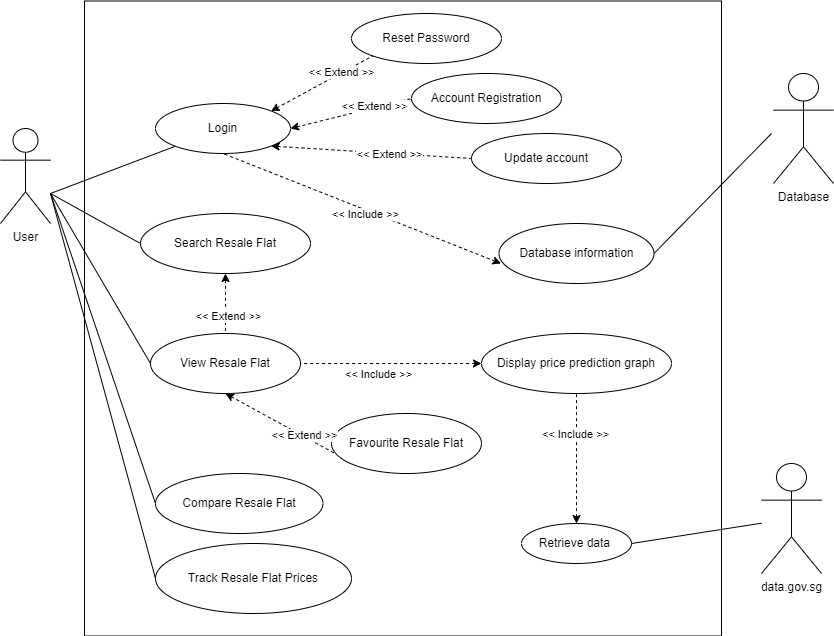

The diagram above was exported from draw.io. Its source (the exported page's mxGraphModel, read from the mxfile embedded in the PNG):
<mxGraphModel dx="1588" dy="924" grid="1" gridSize="10" guides="1" tooltips="1" connect="1" arrows="1" fold="1" page="1" pageScale="1" pageWidth="850" pageHeight="1100" math="0" shadow="0">
  <root>
    <mxCell id="0" />
    <mxCell id="1" parent="0" />
    <mxCell id="t_s-OSnG1zpbHEIIoIOM-1" value="User" style="shape=umlActor;verticalLabelPosition=bottom;verticalAlign=top;html=1;outlineConnect=0;" parent="1" vertex="1">
      <mxGeometry x="9" y="305" width="50" height="95" as="geometry" />
    </mxCell>
    <mxCell id="KkCo6fTUG3dpj19D9dMi-1" value="data.gov.sg" style="shape=umlActor;verticalLabelPosition=bottom;verticalAlign=top;html=1;outlineConnect=0;" parent="1" vertex="1">
      <mxGeometry x="770" y="640" width="60" height="110" as="geometry" />
    </mxCell>
    <mxCell id="KkCo6fTUG3dpj19D9dMi-2" value="" style="rounded=0;whiteSpace=wrap;html=1;" parent="1" vertex="1">
      <mxGeometry x="93" y="177.5" width="637" height="635" as="geometry" />
    </mxCell>
    <mxCell id="KkCo6fTUG3dpj19D9dMi-6" value="Search Resale Flat" style="ellipse;whiteSpace=wrap;html=1;" parent="1" vertex="1">
      <mxGeometry x="149" y="390" width="170" height="60" as="geometry" />
    </mxCell>
    <mxCell id="90NTF2FGt8tb6kjJPcnd-1" value="" style="endArrow=none;html=1;rounded=0;" parent="1" source="km5coFKhv9Vrtnwa_tQR-7" edge="1">
      <mxGeometry width="50" height="50" relative="1" as="geometry">
        <mxPoint x="377" y="610" as="sourcePoint" />
        <mxPoint x="59" y="370" as="targetPoint" />
        <Array as="points">
          <mxPoint x="59" y="370" />
        </Array>
      </mxGeometry>
    </mxCell>
    <mxCell id="km5coFKhv9Vrtnwa_tQR-6" value="Display price prediction graph" style="ellipse;whiteSpace=wrap;html=1;" parent="1" vertex="1">
      <mxGeometry x="490" y="510" width="190" height="60" as="geometry" />
    </mxCell>
    <mxCell id="km5coFKhv9Vrtnwa_tQR-7" value="Login" style="ellipse;whiteSpace=wrap;html=1;" parent="1" vertex="1">
      <mxGeometry x="164" y="280" width="135" height="50" as="geometry" />
    </mxCell>
    <mxCell id="oKZQkpaN_yAvRrouaVTF-2" value="Track Resale Flat Prices" style="ellipse;whiteSpace=wrap;html=1;" parent="1" vertex="1">
      <mxGeometry x="164" y="720" width="196" height="70" as="geometry" />
    </mxCell>
    <mxCell id="km5coFKhv9Vrtnwa_tQR-16" value="Retrieve data&amp;nbsp;" style="ellipse;whiteSpace=wrap;html=1;" parent="1" vertex="1">
      <mxGeometry x="530" y="700" width="110" height="40" as="geometry" />
    </mxCell>
    <mxCell id="km5coFKhv9Vrtnwa_tQR-13" style="edgeStyle=none;shape=link;rounded=0;orthogonalLoop=1;jettySize=auto;html=1;exitX=1;exitY=0.5;exitDx=0;exitDy=0;" parent="1" edge="1">
      <mxGeometry relative="1" as="geometry">
        <mxPoint x="556.9999999999982" y="350" as="sourcePoint" />
        <mxPoint x="556.9999999999982" y="350" as="targetPoint" />
      </mxGeometry>
    </mxCell>
    <mxCell id="49piFiqaGoOYBk1ZcxAn-7" value="Compare Resale Flat" style="ellipse;whiteSpace=wrap;html=1;" parent="1" vertex="1">
      <mxGeometry x="164" y="650" width="167.5" height="60" as="geometry" />
    </mxCell>
    <mxCell id="zhu1ldi5Os3Y0oqBNIrs-16" value="Database" style="shape=umlActor;verticalLabelPosition=bottom;verticalAlign=top;html=1;outlineConnect=0;" parent="1" vertex="1">
      <mxGeometry x="782" y="250" width="60" height="110" as="geometry" />
    </mxCell>
    <mxCell id="90NTF2FGt8tb6kjJPcnd-16" value="Reset Password" style="ellipse;whiteSpace=wrap;html=1;" parent="1" vertex="1">
      <mxGeometry x="360" y="190" width="150" height="50" as="geometry" />
    </mxCell>
    <mxCell id="90NTF2FGt8tb6kjJPcnd-28" value="" style="endArrow=none;html=1;rounded=0;exitX=1;exitY=0.5;exitDx=0;exitDy=0;" parent="1" source="km5coFKhv9Vrtnwa_tQR-16" target="KkCo6fTUG3dpj19D9dMi-1" edge="1">
      <mxGeometry width="50" height="50" relative="1" as="geometry">
        <mxPoint x="688.8416715544631" y="686.1892924041447" as="sourcePoint" />
        <mxPoint x="627.0018522921387" y="569.999320697862" as="targetPoint" />
        <Array as="points" />
      </mxGeometry>
    </mxCell>
    <mxCell id="90NTF2FGt8tb6kjJPcnd-30" value="" style="endArrow=none;html=1;rounded=0;exitX=0;exitY=0.5;exitDx=0;exitDy=0;" parent="1" source="KkCo6fTUG3dpj19D9dMi-6" edge="1">
      <mxGeometry width="50" height="50" relative="1" as="geometry">
        <mxPoint x="209" y="462.5" as="sourcePoint" />
        <mxPoint x="59" y="370" as="targetPoint" />
      </mxGeometry>
    </mxCell>
    <mxCell id="r_exSwOrvlX5A9_VuoNW-1" value="View Resale Flat" style="ellipse;whiteSpace=wrap;html=1;" parent="1" vertex="1">
      <mxGeometry x="159" y="510" width="150" height="60" as="geometry" />
    </mxCell>
    <mxCell id="r_exSwOrvlX5A9_VuoNW-7" value="" style="endArrow=none;html=1;rounded=0;exitX=0;exitY=0.5;exitDx=0;exitDy=0;" parent="1" source="r_exSwOrvlX5A9_VuoNW-1" edge="1">
      <mxGeometry width="50" height="50" relative="1" as="geometry">
        <mxPoint x="409" y="620" as="sourcePoint" />
        <mxPoint x="59" y="370" as="targetPoint" />
      </mxGeometry>
    </mxCell>
    <mxCell id="r_exSwOrvlX5A9_VuoNW-8" value="" style="endArrow=none;dashed=1;html=1;rounded=0;startArrow=classic;startFill=1;exitX=0.5;exitY=1;exitDx=0;exitDy=0;" parent="1" source="KkCo6fTUG3dpj19D9dMi-6" target="r_exSwOrvlX5A9_VuoNW-1" edge="1">
      <mxGeometry width="50" height="50" relative="1" as="geometry">
        <mxPoint x="283" y="450" as="sourcePoint" />
        <mxPoint x="229" y="490" as="targetPoint" />
      </mxGeometry>
    </mxCell>
    <mxCell id="r_exSwOrvlX5A9_VuoNW-9" value="&amp;lt;&amp;lt; Extend &amp;gt;&amp;gt;" style="edgeLabel;html=1;align=center;verticalAlign=middle;resizable=0;points=[];" parent="r_exSwOrvlX5A9_VuoNW-8" connectable="0" vertex="1">
      <mxGeometry x="0.3872" y="2" relative="1" as="geometry">
        <mxPoint as="offset" />
      </mxGeometry>
    </mxCell>
    <mxCell id="r_exSwOrvlX5A9_VuoNW-15" value="Account Registration" style="ellipse;whiteSpace=wrap;html=1;" parent="1" vertex="1">
      <mxGeometry x="420" y="250" width="150" height="50" as="geometry" />
    </mxCell>
    <mxCell id="r_exSwOrvlX5A9_VuoNW-16" value="" style="endArrow=none;dashed=1;html=1;rounded=0;startArrow=classic;startFill=1;entryX=0;entryY=0.5;entryDx=0;entryDy=0;exitX=1;exitY=0.5;exitDx=0;exitDy=0;" parent="1" source="km5coFKhv9Vrtnwa_tQR-7" target="r_exSwOrvlX5A9_VuoNW-15" edge="1">
      <mxGeometry width="50" height="50" relative="1" as="geometry">
        <mxPoint x="242.33374470365152" y="560.0074046657282" as="sourcePoint" />
        <mxPoint x="239" y="500" as="targetPoint" />
      </mxGeometry>
    </mxCell>
    <mxCell id="r_exSwOrvlX5A9_VuoNW-17" value="&amp;lt;&amp;lt; Extend &amp;gt;&amp;gt;" style="edgeLabel;html=1;align=center;verticalAlign=middle;resizable=0;points=[];" parent="r_exSwOrvlX5A9_VuoNW-16" connectable="0" vertex="1">
      <mxGeometry x="0.3872" y="2" relative="1" as="geometry">
        <mxPoint as="offset" />
      </mxGeometry>
    </mxCell>
    <mxCell id="r_exSwOrvlX5A9_VuoNW-18" value="" style="endArrow=none;dashed=1;html=1;rounded=0;startArrow=classic;startFill=1;entryX=0;entryY=1;entryDx=0;entryDy=0;exitX=1;exitY=0;exitDx=0;exitDy=0;" parent="1" source="km5coFKhv9Vrtnwa_tQR-7" target="90NTF2FGt8tb6kjJPcnd-16" edge="1">
      <mxGeometry width="50" height="50" relative="1" as="geometry">
        <mxPoint x="309" y="265" as="sourcePoint" />
        <mxPoint x="389" y="345" as="targetPoint" />
      </mxGeometry>
    </mxCell>
    <mxCell id="r_exSwOrvlX5A9_VuoNW-19" value="&amp;lt;&amp;lt; Extend &amp;gt;&amp;gt;" style="edgeLabel;html=1;align=center;verticalAlign=middle;resizable=0;points=[];" parent="r_exSwOrvlX5A9_VuoNW-18" connectable="0" vertex="1">
      <mxGeometry x="0.3872" y="2" relative="1" as="geometry">
        <mxPoint as="offset" />
      </mxGeometry>
    </mxCell>
    <mxCell id="r_exSwOrvlX5A9_VuoNW-20" value="Database information" style="ellipse;whiteSpace=wrap;html=1;" parent="1" vertex="1">
      <mxGeometry x="507.5" y="400" width="155" height="60" as="geometry" />
    </mxCell>
    <mxCell id="r_exSwOrvlX5A9_VuoNW-22" value="" style="endArrow=none;html=1;rounded=0;entryX=1;entryY=0.5;entryDx=0;entryDy=0;" parent="1" target="r_exSwOrvlX5A9_VuoNW-20" edge="1">
      <mxGeometry width="50" height="50" relative="1" as="geometry">
        <mxPoint x="780" y="310" as="sourcePoint" />
        <mxPoint x="181.5" y="385" as="targetPoint" />
      </mxGeometry>
    </mxCell>
    <mxCell id="r_exSwOrvlX5A9_VuoNW-23" value="" style="endArrow=none;dashed=1;html=1;rounded=0;startArrow=classic;startFill=1;exitX=0.013;exitY=0.667;exitDx=0;exitDy=0;entryX=0.5;entryY=1;entryDx=0;entryDy=0;exitPerimeter=0;" parent="1" source="r_exSwOrvlX5A9_VuoNW-20" target="km5coFKhv9Vrtnwa_tQR-7" edge="1">
      <mxGeometry width="50" height="50" relative="1" as="geometry">
        <mxPoint x="242.33374470365152" y="560.0074046657282" as="sourcePoint" />
        <mxPoint x="239" y="500" as="targetPoint" />
      </mxGeometry>
    </mxCell>
    <mxCell id="r_exSwOrvlX5A9_VuoNW-24" value="&amp;lt;&amp;lt; Include &amp;gt;&amp;gt;" style="edgeLabel;html=1;align=center;verticalAlign=middle;resizable=0;points=[];" parent="r_exSwOrvlX5A9_VuoNW-23" connectable="0" vertex="1">
      <mxGeometry x="0.3872" y="2" relative="1" as="geometry">
        <mxPoint x="58" y="25" as="offset" />
      </mxGeometry>
    </mxCell>
    <mxCell id="r_exSwOrvlX5A9_VuoNW-25" value="" style="endArrow=none;dashed=1;html=1;rounded=0;startArrow=classic;startFill=1;exitX=0;exitY=0.5;exitDx=0;exitDy=0;entryX=1;entryY=0.5;entryDx=0;entryDy=0;" parent="1" source="km5coFKhv9Vrtnwa_tQR-6" target="r_exSwOrvlX5A9_VuoNW-1" edge="1">
      <mxGeometry width="50" height="50" relative="1" as="geometry">
        <mxPoint x="242" y="560" as="sourcePoint" />
        <mxPoint x="239" y="500" as="targetPoint" />
      </mxGeometry>
    </mxCell>
    <mxCell id="r_exSwOrvlX5A9_VuoNW-26" value="&amp;lt;&amp;lt; Include &amp;gt;&amp;gt;" style="edgeLabel;html=1;align=center;verticalAlign=middle;resizable=0;points=[];" parent="r_exSwOrvlX5A9_VuoNW-25" connectable="0" vertex="1">
      <mxGeometry x="0.3872" y="2" relative="1" as="geometry">
        <mxPoint x="22" y="8" as="offset" />
      </mxGeometry>
    </mxCell>
    <mxCell id="r_exSwOrvlX5A9_VuoNW-32" value="" style="endArrow=none;dashed=1;html=1;rounded=0;startArrow=classic;startFill=1;exitX=0.5;exitY=0;exitDx=0;exitDy=0;entryX=0.5;entryY=1;entryDx=0;entryDy=0;" parent="1" source="km5coFKhv9Vrtnwa_tQR-16" target="km5coFKhv9Vrtnwa_tQR-6" edge="1">
      <mxGeometry width="50" height="50" relative="1" as="geometry">
        <mxPoint x="444" y="625" as="sourcePoint" />
        <mxPoint x="234" y="600" as="targetPoint" />
      </mxGeometry>
    </mxCell>
    <mxCell id="r_exSwOrvlX5A9_VuoNW-33" value="&amp;lt;&amp;lt; Include &amp;gt;&amp;gt;" style="edgeLabel;html=1;align=center;verticalAlign=middle;resizable=0;points=[];" parent="r_exSwOrvlX5A9_VuoNW-32" connectable="0" vertex="1">
      <mxGeometry x="0.3872" y="2" relative="1" as="geometry">
        <mxPoint as="offset" />
      </mxGeometry>
    </mxCell>
    <mxCell id="C1L6G24o4fR4AXoDyJPW-1" value="" style="endArrow=none;html=1;rounded=0;exitX=0;exitY=0.5;exitDx=0;exitDy=0;" parent="1" source="49piFiqaGoOYBk1ZcxAn-7" edge="1">
      <mxGeometry width="50" height="50" relative="1" as="geometry">
        <mxPoint x="159" y="570" as="sourcePoint" />
        <mxPoint x="59" y="370" as="targetPoint" />
      </mxGeometry>
    </mxCell>
    <mxCell id="C1L6G24o4fR4AXoDyJPW-2" value="" style="endArrow=none;html=1;rounded=0;exitX=0;exitY=0.5;exitDx=0;exitDy=0;" parent="1" source="oKZQkpaN_yAvRrouaVTF-2" edge="1">
      <mxGeometry width="50" height="50" relative="1" as="geometry">
        <mxPoint x="161.5" y="660" as="sourcePoint" />
        <mxPoint x="59" y="370" as="targetPoint" />
      </mxGeometry>
    </mxCell>
    <mxCell id="6KTml_9hcA8ncc-p0-1_-1" value="Update account" style="ellipse;whiteSpace=wrap;html=1;" parent="1" vertex="1">
      <mxGeometry x="480" y="310" width="150" height="50" as="geometry" />
    </mxCell>
    <mxCell id="6KTml_9hcA8ncc-p0-1_-2" value="" style="endArrow=none;dashed=1;html=1;rounded=0;startArrow=classic;startFill=1;entryX=0;entryY=0.5;entryDx=0;entryDy=0;exitX=1;exitY=1;exitDx=0;exitDy=0;" parent="1" source="km5coFKhv9Vrtnwa_tQR-7" target="6KTml_9hcA8ncc-p0-1_-1" edge="1">
      <mxGeometry width="50" height="50" relative="1" as="geometry">
        <mxPoint x="309" y="315" as="sourcePoint" />
        <mxPoint x="400" y="285" as="targetPoint" />
      </mxGeometry>
    </mxCell>
    <mxCell id="6KTml_9hcA8ncc-p0-1_-3" value="&amp;lt;&amp;lt; Extend &amp;gt;&amp;gt;" style="edgeLabel;html=1;align=center;verticalAlign=middle;resizable=0;points=[];" parent="6KTml_9hcA8ncc-p0-1_-2" connectable="0" vertex="1">
      <mxGeometry x="0.3872" y="2" relative="1" as="geometry">
        <mxPoint x="-23" y="1" as="offset" />
      </mxGeometry>
    </mxCell>
    <mxCell id="VmegI3d35gbhh7UHBLpr-2" value="Favourite Resale Flat" style="ellipse;whiteSpace=wrap;html=1;" parent="1" vertex="1">
      <mxGeometry x="340" y="590" width="150" height="60" as="geometry" />
    </mxCell>
    <mxCell id="VmegI3d35gbhh7UHBLpr-3" value="" style="endArrow=none;dashed=1;html=1;rounded=0;startArrow=classic;startFill=1;entryX=0.029;entryY=0.674;entryDx=0;entryDy=0;exitX=0.5;exitY=1;exitDx=0;exitDy=0;entryPerimeter=0;" parent="1" source="r_exSwOrvlX5A9_VuoNW-1" target="VmegI3d35gbhh7UHBLpr-2" edge="1">
      <mxGeometry width="50" height="50" relative="1" as="geometry">
        <mxPoint x="309.0000000000002" y="315" as="sourcePoint" />
        <mxPoint x="400.0000000000041" y="285" as="targetPoint" />
      </mxGeometry>
    </mxCell>
    <mxCell id="VmegI3d35gbhh7UHBLpr-4" value="&amp;lt;&amp;lt; Extend &amp;gt;&amp;gt;" style="edgeLabel;html=1;align=center;verticalAlign=middle;resizable=0;points=[];" parent="VmegI3d35gbhh7UHBLpr-3" connectable="0" vertex="1">
      <mxGeometry x="0.3872" y="2" relative="1" as="geometry">
        <mxPoint as="offset" />
      </mxGeometry>
    </mxCell>
  </root>
</mxGraphModel>